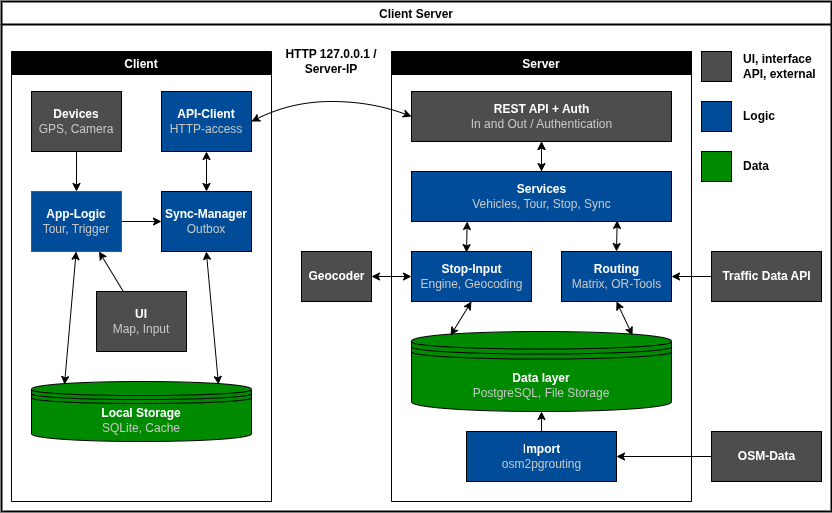

The diagram above was exported from draw.io. Its source (the exported page's mxGraphModel, read from the mxfile embedded in the PNG):
<mxGraphModel dx="965" dy="729" grid="1" gridSize="10" guides="1" tooltips="1" connect="1" arrows="1" fold="1" page="1" pageScale="1" pageWidth="850" pageHeight="1100" background="#FFFFFF" math="0" shadow="0">
  <root>
    <mxCell id="0" />
    <mxCell id="1" parent="0" />
    <mxCell id="8" value="Client Server" style="swimlane;rounded=0;strokeWidth=2;swimlaneLine=1;strokeColor=#000000;" parent="1" vertex="1">
      <mxGeometry x="10" y="10" width="830" height="510" as="geometry" />
    </mxCell>
    <mxCell id="11" value="Server" style="swimlane;strokeColor=#000000;fillColor=#000000;fontColor=#FFFFFF;" parent="8" vertex="1">
      <mxGeometry x="390" y="50" width="300" height="450" as="geometry" />
    </mxCell>
    <mxCell id="12" value="&lt;b&gt;&lt;font color=&quot;#ffffff&quot;&gt;REST API + Auth&lt;/font&gt;&lt;/b&gt;&lt;br&gt;&lt;font color=&quot;#c7c7c7&quot;&gt;In and Out / Authentication&lt;/font&gt;" style="html=1;fillColor=#4D4D4D;" parent="11" vertex="1">
      <mxGeometry x="20" y="40" width="260" height="50" as="geometry" />
    </mxCell>
    <mxCell id="15" value="&lt;font color=&quot;#ffffff&quot;&gt;&lt;b&gt;Routing&lt;/b&gt;&lt;/font&gt;&lt;br&gt;&lt;font color=&quot;#c7c7c7&quot;&gt;Matrix, OR-Tools&lt;/font&gt;" style="html=1;fillColor=#004C99;" parent="11" vertex="1">
      <mxGeometry x="170" y="200" width="110" height="50" as="geometry" />
    </mxCell>
    <mxCell id="28" value="&lt;font color=&quot;#ffffff&quot;&gt;&lt;b&gt;Data layer&lt;/b&gt;&lt;/font&gt;&lt;br&gt;&lt;font color=&quot;#c7c7c7&quot;&gt;PostgreSQL, File Storage&lt;/font&gt;" style="shape=datastore;whiteSpace=wrap;html=1;fillColor=#008A00;strokeColor=#000000;" parent="11" vertex="1">
      <mxGeometry x="20" y="280" width="260" height="80" as="geometry" />
    </mxCell>
    <mxCell id="29" value="" style="endArrow=classic;startArrow=classic;html=1;entryX=0.5;entryY=1;entryDx=0;entryDy=0;exitX=0.85;exitY=0.05;exitDx=0;exitDy=0;strokeColor=#000000;exitPerimeter=0;" parent="11" source="28" target="15" edge="1">
      <mxGeometry width="50" height="50" relative="1" as="geometry">
        <mxPoint x="-110" y="260" as="sourcePoint" />
        <mxPoint x="-60" y="210" as="targetPoint" />
      </mxGeometry>
    </mxCell>
    <mxCell id="40" value="" style="edgeStyle=none;html=1;fontColor=#C7C7C7;" parent="11" source="39" target="12" edge="1">
      <mxGeometry relative="1" as="geometry" />
    </mxCell>
    <mxCell id="39" value="&lt;b&gt;&lt;font color=&quot;#ffffff&quot;&gt;Services&lt;/font&gt;&lt;/b&gt;&lt;br&gt;&lt;font color=&quot;#c7c7c7&quot;&gt;Vehicles, Tour, Stop, Sync&lt;/font&gt;" style="html=1;fillColor=#004C99;" parent="11" vertex="1">
      <mxGeometry x="20" y="120" width="260" height="50" as="geometry" />
    </mxCell>
    <mxCell id="42" value="" style="endArrow=classic;startArrow=classic;html=1;strokeColor=#000000;fontColor=#C7C7C7;entryX=0.791;entryY=0.979;entryDx=0;entryDy=0;exitX=0.5;exitY=0;exitDx=0;exitDy=0;entryPerimeter=0;" parent="11" source="15" target="39" edge="1">
      <mxGeometry width="50" height="50" relative="1" as="geometry">
        <mxPoint x="120" y="210" as="sourcePoint" />
        <mxPoint x="170" y="160" as="targetPoint" />
      </mxGeometry>
    </mxCell>
    <mxCell id="43" value="" style="endArrow=classic;startArrow=classic;html=1;strokeColor=#000000;fontColor=#C7C7C7;entryX=0.5;entryY=1;entryDx=0;entryDy=0;exitX=0.5;exitY=0;exitDx=0;exitDy=0;" parent="11" source="39" target="12" edge="1">
      <mxGeometry width="50" height="50" relative="1" as="geometry">
        <mxPoint x="50" y="150" as="sourcePoint" />
        <mxPoint x="100" y="100" as="targetPoint" />
      </mxGeometry>
    </mxCell>
    <mxCell id="45" value="" style="edgeStyle=none;html=1;strokeColor=#000000;fontColor=#C7C7C7;endArrow=classic;endFill=1;exitX=0.5;exitY=0;exitDx=0;exitDy=0;entryX=0.5;entryY=1;entryDx=0;entryDy=0;" parent="11" source="44" target="28" edge="1">
      <mxGeometry relative="1" as="geometry">
        <mxPoint x="100" y="330" as="targetPoint" />
      </mxGeometry>
    </mxCell>
    <mxCell id="44" value="&lt;font color=&quot;#ffffff&quot;&gt;&lt;font style=&quot;&quot;&gt;I&lt;/font&gt;&lt;font style=&quot;font-weight: bold;&quot;&gt;mport&lt;/font&gt;&lt;br&gt;&lt;/font&gt;&lt;font color=&quot;#c7c7c7&quot;&gt;osm2pgrouting&lt;/font&gt;" style="html=1;fillColor=#004C99;" parent="11" vertex="1">
      <mxGeometry x="75" y="380" width="150" height="50" as="geometry" />
    </mxCell>
    <mxCell id="50" value="&lt;font color=&quot;#ffffff&quot;&gt;&lt;b&gt;Stop-Input&lt;/b&gt;&lt;/font&gt;&lt;br&gt;&lt;font color=&quot;#c7c7c7&quot;&gt;Engine, Geocoding&lt;/font&gt;" style="html=1;fillColor=#004C99;" parent="11" vertex="1">
      <mxGeometry x="20" y="200" width="120" height="50" as="geometry" />
    </mxCell>
    <mxCell id="55" value="" style="endArrow=classic;startArrow=classic;html=1;strokeColor=#000000;fontColor=#C7C7C7;entryX=0.791;entryY=0.979;entryDx=0;entryDy=0;exitX=0.5;exitY=0;exitDx=0;exitDy=0;entryPerimeter=0;" parent="11" edge="1">
      <mxGeometry width="50" height="50" relative="1" as="geometry">
        <mxPoint x="75" y="201.05" as="sourcePoint" />
        <mxPoint x="75.65999999999997" y="170" as="targetPoint" />
      </mxGeometry>
    </mxCell>
    <mxCell id="57" value="" style="endArrow=classic;startArrow=classic;html=1;entryX=0.5;entryY=1;entryDx=0;entryDy=0;exitX=0.15;exitY=0.05;exitDx=0;exitDy=0;strokeColor=#000000;exitPerimeter=0;" parent="11" source="28" target="50" edge="1">
      <mxGeometry width="50" height="50" relative="1" as="geometry">
        <mxPoint x="48" y="280" as="sourcePoint" />
        <mxPoint x="123" y="250" as="targetPoint" />
      </mxGeometry>
    </mxCell>
    <mxCell id="13" value="Client" style="swimlane;strokeColor=#000000;labelBackgroundColor=none;fillColor=#000000;startSize=23;fontColor=#FFFFFF;gradientColor=none;swimlaneFillColor=none;" parent="8" vertex="1">
      <mxGeometry x="10" y="50" width="260" height="450" as="geometry" />
    </mxCell>
    <mxCell id="27" value="&lt;b&gt;&lt;font color=&quot;#ffffff&quot;&gt;API-Client&lt;/font&gt;&lt;/b&gt;&lt;br&gt;&lt;font color=&quot;#c7c7c7&quot;&gt;HTTP-access&lt;/font&gt;" style="rounded=0;whiteSpace=wrap;html=1;fillColor=#004C99;" parent="13" vertex="1">
      <mxGeometry x="150" y="40" width="90" height="60" as="geometry" />
    </mxCell>
    <mxCell id="31" value="&lt;b&gt;Local Storage&lt;/b&gt;&lt;br&gt;&lt;font color=&quot;#c7c7c7&quot;&gt;SQLite, Cache&lt;/font&gt;" style="shape=datastore;whiteSpace=wrap;html=1;fillColor=#008a00;fontColor=#ffffff;strokeColor=#000000;" parent="13" vertex="1">
      <mxGeometry x="20" y="330" width="220" height="60" as="geometry" />
    </mxCell>
    <mxCell id="93" value="" style="edgeStyle=none;html=1;strokeColor=#000000;" edge="1" parent="13" source="60" target="87">
      <mxGeometry relative="1" as="geometry" />
    </mxCell>
    <mxCell id="60" value="&lt;b&gt;&lt;font color=&quot;#ffffff&quot;&gt;App-Logic&lt;/font&gt;&lt;/b&gt;&lt;br&gt;&lt;font color=&quot;#c7c7c7&quot;&gt;Tour, Trigger&lt;/font&gt;" style="rounded=0;whiteSpace=wrap;html=1;fillColor=#004C99;fontColor=#ffffff;strokeColor=#006EAF;" parent="13" vertex="1">
      <mxGeometry x="20" y="140" width="90" height="60" as="geometry" />
    </mxCell>
    <mxCell id="98" value="" style="edgeStyle=none;html=1;strokeColor=#000000;entryX=0.75;entryY=1;entryDx=0;entryDy=0;" edge="1" parent="13" source="63" target="60">
      <mxGeometry relative="1" as="geometry" />
    </mxCell>
    <mxCell id="63" value="&lt;b&gt;&lt;font color=&quot;#ffffff&quot;&gt;UI&lt;/font&gt;&lt;/b&gt;&lt;br&gt;&lt;font color=&quot;#c7c7c7&quot;&gt;Map, Input&lt;/font&gt;" style="rounded=0;whiteSpace=wrap;html=1;fillColor=#4D4D4D;" parent="13" vertex="1">
      <mxGeometry x="85" y="240" width="90" height="60" as="geometry" />
    </mxCell>
    <mxCell id="92" value="" style="edgeStyle=none;html=1;strokeColor=#000000;" edge="1" parent="13" source="75" target="60">
      <mxGeometry relative="1" as="geometry" />
    </mxCell>
    <mxCell id="75" value="&lt;font color=&quot;#ffffff&quot;&gt;&lt;b&gt;Devices&lt;/b&gt;&lt;/font&gt;&lt;br&gt;&lt;font color=&quot;#c7c7c7&quot;&gt;GPS, Camera&lt;/font&gt;" style="rounded=0;whiteSpace=wrap;html=1;fillColor=#4D4D4D;" parent="13" vertex="1">
      <mxGeometry x="20" y="40" width="90" height="60" as="geometry" />
    </mxCell>
    <mxCell id="87" value="&lt;font color=&quot;#ffffff&quot;&gt;&lt;b&gt;Sync-Manager&lt;/b&gt;&lt;/font&gt;&lt;br&gt;&lt;font color=&quot;#c7c7c7&quot;&gt;Outbox&lt;/font&gt;" style="rounded=0;whiteSpace=wrap;html=1;fillColor=#004C99;" vertex="1" parent="13">
      <mxGeometry x="150" y="140" width="90" height="60" as="geometry" />
    </mxCell>
    <mxCell id="90" value="" style="endArrow=classic;startArrow=classic;html=1;entryX=0.5;entryY=1;entryDx=0;entryDy=0;exitX=0.5;exitY=0;exitDx=0;exitDy=0;strokeColor=#000000;" edge="1" parent="13" source="87" target="27">
      <mxGeometry width="50" height="50" relative="1" as="geometry">
        <mxPoint x="160" y="160" as="sourcePoint" />
        <mxPoint x="210" y="110" as="targetPoint" />
      </mxGeometry>
    </mxCell>
    <mxCell id="96" value="" style="endArrow=classic;startArrow=classic;html=1;entryX=0.5;entryY=1;entryDx=0;entryDy=0;exitX=0.85;exitY=0.05;exitDx=0;exitDy=0;strokeColor=#000000;exitPerimeter=0;" edge="1" parent="13" source="31">
      <mxGeometry width="50" height="50" relative="1" as="geometry">
        <mxPoint x="194.8" y="240" as="sourcePoint" />
        <mxPoint x="194.8" y="200" as="targetPoint" />
      </mxGeometry>
    </mxCell>
    <mxCell id="97" value="" style="endArrow=classic;startArrow=classic;html=1;entryX=0.5;entryY=1;entryDx=0;entryDy=0;exitX=0.15;exitY=0.05;exitDx=0;exitDy=0;strokeColor=#000000;exitPerimeter=0;" edge="1" parent="13" source="31">
      <mxGeometry width="50" height="50" relative="1" as="geometry">
        <mxPoint x="64.65999999999985" y="240" as="sourcePoint" />
        <mxPoint x="64.65999999999985" y="200" as="targetPoint" />
      </mxGeometry>
    </mxCell>
    <mxCell id="34" value="" style="curved=1;endArrow=classic;html=1;exitX=0;exitY=0.5;exitDx=0;exitDy=0;entryX=1;entryY=0.5;entryDx=0;entryDy=0;strokeColor=#000000;endFill=1;startArrow=classic;startFill=1;" parent="8" source="12" target="27" edge="1">
      <mxGeometry x="0.1238" y="-7.13" width="50" height="50" relative="1" as="geometry">
        <Array as="points">
          <mxPoint x="370" y="100" />
          <mxPoint x="290" y="100" />
        </Array>
        <mxPoint x="300" y="280" as="sourcePoint" />
        <mxPoint x="350" y="230" as="targetPoint" />
      </mxGeometry>
    </mxCell>
    <mxCell id="35" value="&lt;font color=&quot;#000000&quot;&gt;&lt;b&gt;HTTP 127.0.0.1 / Server-IP&lt;/b&gt;&lt;/font&gt;" style="text;html=1;align=center;verticalAlign=middle;whiteSpace=wrap;rounded=0;" parent="8" vertex="1">
      <mxGeometry x="270" y="30" width="120" height="60" as="geometry" />
    </mxCell>
    <mxCell id="37" value="&lt;b&gt;&lt;font color=&quot;#ffffff&quot;&gt;Traffic Data API&lt;/font&gt;&lt;/b&gt;" style="html=1;fillColor=#4D4D4D;" parent="8" vertex="1">
      <mxGeometry x="710" y="250" width="110" height="50" as="geometry" />
    </mxCell>
    <mxCell id="38" value="" style="endArrow=classic;html=1;entryX=1;entryY=0.5;entryDx=0;entryDy=0;strokeColor=#000000;exitX=0;exitY=0.5;exitDx=0;exitDy=0;" parent="8" source="37" target="15" edge="1">
      <mxGeometry width="50" height="50" relative="1" as="geometry">
        <mxPoint x="10" y="120" as="sourcePoint" />
        <mxPoint x="482.5000000000002" y="235" as="targetPoint" />
      </mxGeometry>
    </mxCell>
    <mxCell id="83" value="" style="edgeStyle=none;html=1;strokeColor=#000000;" parent="8" source="46" target="44" edge="1">
      <mxGeometry relative="1" as="geometry" />
    </mxCell>
    <mxCell id="46" value="&lt;font color=&quot;#ffffff&quot;&gt;&lt;b&gt;OSM-Data&lt;/b&gt;&lt;/font&gt;" style="html=1;fillColor=#4D4D4D;" parent="8" vertex="1">
      <mxGeometry x="710" y="430" width="110" height="50" as="geometry" />
    </mxCell>
    <mxCell id="52" value="&lt;b&gt;&lt;font color=&quot;#ffffff&quot;&gt;Geocoder&lt;/font&gt;&lt;/b&gt;" style="html=1;fillColor=#4D4D4D;" parent="8" vertex="1">
      <mxGeometry x="300" y="250" width="70" height="50" as="geometry" />
    </mxCell>
    <mxCell id="76" value="" style="whiteSpace=wrap;html=1;aspect=fixed;fillColor=#4D4D4D;" parent="8" vertex="1">
      <mxGeometry x="700" y="50" width="30" height="30" as="geometry" />
    </mxCell>
    <mxCell id="77" value="" style="whiteSpace=wrap;html=1;aspect=fixed;fillColor=#004C99;" parent="8" vertex="1">
      <mxGeometry x="700" y="100" width="30" height="30" as="geometry" />
    </mxCell>
    <mxCell id="78" value="" style="whiteSpace=wrap;html=1;aspect=fixed;fillColor=#008A00;" parent="8" vertex="1">
      <mxGeometry x="700" y="150" width="30" height="30" as="geometry" />
    </mxCell>
    <mxCell id="80" value="&lt;b&gt;UI, interface API, external&lt;/b&gt;" style="text;html=1;strokeColor=none;fillColor=none;align=left;verticalAlign=middle;whiteSpace=wrap;rounded=0;fontColor=#000000;" parent="8" vertex="1">
      <mxGeometry x="740" y="50" width="90" height="30" as="geometry" />
    </mxCell>
    <mxCell id="81" value="&lt;b&gt;Logic&lt;/b&gt;" style="text;html=1;strokeColor=none;fillColor=none;align=left;verticalAlign=middle;whiteSpace=wrap;rounded=0;fontColor=#000000;" parent="8" vertex="1">
      <mxGeometry x="740" y="100" width="90" height="30" as="geometry" />
    </mxCell>
    <mxCell id="82" value="&lt;b&gt;Data&lt;/b&gt;" style="text;html=1;strokeColor=none;fillColor=none;align=left;verticalAlign=middle;whiteSpace=wrap;rounded=0;fontColor=#000000;" parent="8" vertex="1">
      <mxGeometry x="740" y="150" width="90" height="30" as="geometry" />
    </mxCell>
    <mxCell id="85" value="" style="endArrow=classic;startArrow=classic;html=1;strokeColor=#000000;fontColor=#C7C7C7;entryX=1;entryY=0.5;entryDx=0;entryDy=0;" parent="8" source="50" target="52" edge="1">
      <mxGeometry width="50" height="50" relative="1" as="geometry">
        <mxPoint x="415" y="261.04999999999995" as="sourcePoint" />
        <mxPoint x="415.65999999999985" y="230" as="targetPoint" />
      </mxGeometry>
    </mxCell>
  </root>
</mxGraphModel>